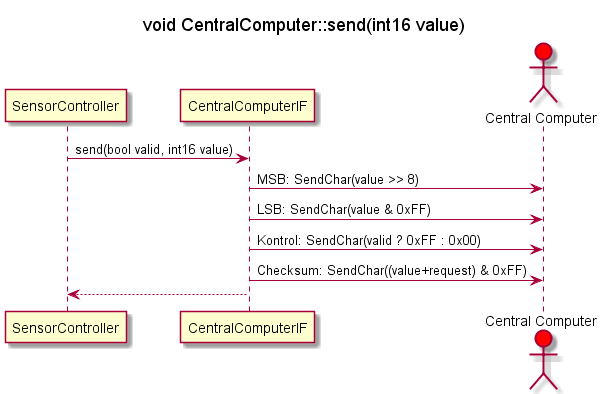

The diagram above was rendered by PlantUML. Its source (embedded in the PNG):
@startuml   CentralComputerIFSendSekvens
title void CentralComputer::send(int16 value)

participant SensorController as SC
participant CentralComputerIF as CCIF
actor "Central Computer" as CC #red

SC -> CCIF : send(bool valid, int16 value)
CCIF -> CC : MSB: SendChar(value >> 8)
CCIF -> CC : LSB: SendChar(value & 0xFF)
CCIF -> CC : Kontrol: SendChar(valid ? 0xFF : 0x00)
CCIF -> CC : Checksum: SendChar((value+request) & 0xFF)
CCIF --> SC : 



@enduml